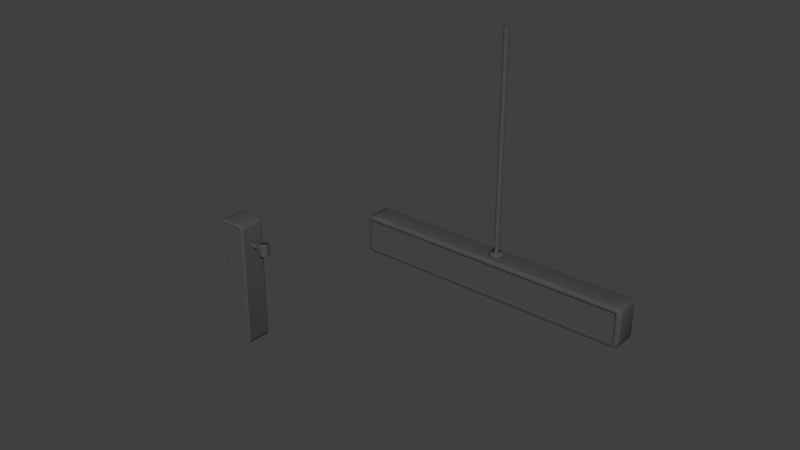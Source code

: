 # Source: Objetos_v02.blend  (saved by Blender 2.76.0; exported with 4.5.12 LTS)
import bpy
from mathutils import Matrix  # noqa: F401  (used for matrix-valued properties, if any)

bpy.ops.wm.read_factory_settings(use_empty=True)
scene = bpy.context.scene
scene.name = 'Scene'

# ---- collections
col_collection_1 = bpy.data.collections.new('Collection 1'); scene.collection.children.link(col_collection_1)

# ---- materials (node trees are filled in below, after node groups)
mat_painel = bpy.data.materials.new('Painel')
mat_painel.alpha_threshold = 0.0
mat_painel.use_transparent_shadow = False
mat_painel.diffuse_color = (0.08001, 0.08001, 0.08001, 1.0)
mat_painel.roughness = 0.5
mat_painel.specular_intensity = 0.0

# ---- material node trees

# ---- world
world_world = bpy.data.worlds.new('World'); scene.world = world_world
world_world.color = (0.05088, 0.05088, 0.05088)
world_world.use_sun_shadow = False
world_world.sun_shadow_jitter_overblur = 0.0
world_world.cycles.sampling_method = 'MANUAL'
world_world.cycles.sample_map_resolution = 256

# ---- meshes
me_cube_001 = bpy.data.meshes.new('Cube.001')
me_cube_001.from_pydata([(-0.008233, 0.1644, 6.876), (-0.008233, 0.1644, -6.869), (-0.07038, 0.1521, 6.876), (-0.07038, 0.1521, -6.869), (-0.1231, 0.1169, 6.876), (-0.1231, 0.1169, -6.869), (-0.1583, 0.06417, 6.876), (-0.1583, 0.06417, -6.869), (-0.1706, 0.002025, 6.876), (-0.1706, 0.002025, -6.869), (-0.1583, -0.06012, 6.876), (-0.1583, -0.06012, -6.869), (-0.1231, -0.1128, 6.876), (-0.1231, -0.1128, -6.869), (-0.07038, -0.148, 6.876), (-0.07038, -0.148, -6.869), (-0.008233, -0.1604, 6.876), (-0.008233, -0.1604, -6.869), (0.05392, -0.148, 6.876), (0.05392, -0.148, -6.869), (0.1066, -0.1128, 6.876), (0.1066, -0.1128, -6.869), (0.1418, -0.06012, 6.876), (0.1418, -0.06012, -6.869), (0.1542, 0.002025, 6.876), (0.1542, 0.002025, -6.869), (0.1418, 0.06417, 6.876), (0.1418, 0.06417, -6.869), (0.1066, 0.1169, 6.876), (0.1066, 0.1169, -6.869), (0.05392, 0.1521, 6.876), (0.05392, 0.1521, -6.869), (0.2079, 0.1994, -6.653), (0.2027, 0.1994, -6.653), (0.2079, 0.1994, -6.725), (0.2027, 0.1994, -6.725), (0.3053, 0.1994, -6.653), (0.3112, 0.1994, -6.653), (0.3053, 0.1994, -6.725), (0.3112, 0.1994, -6.725), (0.2147, 0.2505, -6.725), (0.2574, 0.2718, -6.725), (0.3037, 0.2495, -6.725), (0.2971, 0.2415, -6.725), (0.2574, 0.2622, -6.725), (0.22, 0.2426, -6.725), (0.3037, 0.2495, -6.653), (0.2574, 0.2718, -6.653), (0.2147, 0.2505, -6.653), (0.22, 0.2426, -6.653), (0.2574, 0.2622, -6.653), (0.2971, 0.2415, -6.653), (0.3076, -0.1914, -6.653), (0.3128, -0.1914, -6.653), (0.3076, -0.1914, -6.725), (0.3128, -0.1914, -6.725), (0.2101, -0.1914, -6.653), (0.2043, -0.1914, -6.653), (0.2101, -0.1914, -6.725), (0.2043, -0.1914, -6.725), (0.3008, -0.2425, -6.725), (0.2581, -0.2638, -6.725), (0.2118, -0.2416, -6.725), (0.2183, -0.2336, -6.725), (0.2581, -0.2543, -6.725), (0.2955, -0.2346, -6.725), (0.2118, -0.2416, -6.653), (0.2581, -0.2638, -6.653), (0.3008, -0.2425, -6.653), (0.2955, -0.2346, -6.653), (0.2581, -0.2543, -6.653), (0.2183, -0.2336, -6.653), (-0.2947, -0.2336, -6.653), (-0.2549, -0.2543, -6.653), (-0.2176, -0.2346, -6.653), (-0.2122, -0.2425, -6.653), (-0.2549, -0.2638, -6.653), (-0.3012, -0.2416, -6.653), (-0.2176, -0.2346, -6.725), (-0.2549, -0.2543, -6.725), (-0.2947, -0.2336, -6.725), (-0.3012, -0.2416, -6.725), (-0.2549, -0.2638, -6.725), (-0.2122, -0.2425, -6.725), (-0.3087, -0.1914, -6.725), (-0.3029, -0.1914, -6.725), (-0.3087, -0.1914, -6.653), (-0.3029, -0.1914, -6.653), (-0.2002, -0.1914, -6.725), (-0.2054, -0.1914, -6.725), (-0.2002, -0.1914, -6.653), (-0.2054, -0.1914, -6.653), (-0.2159, 0.2356, -6.653), (-0.2556, 0.2564, -6.653), (-0.293, 0.2367, -6.653), (-0.2983, 0.2446, -6.653), (-0.2556, 0.2659, -6.653), (-0.2093, 0.2436, -6.653), (-0.293, 0.2367, -6.725), (-0.2556, 0.2564, -6.725), (-0.2159, 0.2356, -6.725), (-0.2093, 0.2436, -6.725), (-0.2556, 0.2659, -6.725), (-0.2983, 0.2446, -6.725), (-0.2018, 0.1935, -6.725), (-0.2077, 0.1935, -6.725), (-0.2018, 0.1935, -6.653), (-0.2077, 0.1935, -6.653), (-0.3103, 0.1935, -6.725), (-0.3051, 0.1935, -6.725), (-0.3103, 0.1935, -6.653), (-0.3051, 0.1935, -6.653), (0.2585, -0.1834, -6.709), (0.2585, -0.1834, -6.672), (0.2585, 0.2485, -6.672), (0.2585, 0.2485, -6.709), (0.2377, 0.2399, -6.672), (0.2377, 0.2399, -6.709), (0.2291, 0.2191, -6.672), (0.2291, 0.2191, -6.709), (0.2377, 0.1983, -6.672), (0.2377, 0.1983, -6.709), (0.2585, 0.1897, -6.672), (0.2585, 0.1897, -6.709), (0.2793, 0.1983, -6.672), (0.2793, 0.1983, -6.709), (0.2879, 0.2191, -6.672), (0.2879, 0.2191, -6.709), (0.2793, 0.2399, -6.672), (0.2793, 0.2399, -6.709), (0.2377, -0.192, -6.672), (0.2377, -0.192, -6.709), (0.2291, -0.2128, -6.672), (0.2291, -0.2128, -6.709), (0.2377, -0.2336, -6.672), (0.2377, -0.2336, -6.709), (0.2585, -0.2422, -6.672), (0.2585, -0.2422, -6.709), (0.2793, -0.2336, -6.672), (0.2793, -0.2336, -6.709), (0.2879, -0.2128, -6.672), (0.2879, -0.2128, -6.709), (0.2793, -0.192, -6.672), (0.2793, -0.192, -6.709), (-0.2572, -0.1834, -6.709), (-0.2572, -0.1834, -6.672), (-0.278, -0.192, -6.672), (-0.278, -0.192, -6.709), (-0.2866, -0.2128, -6.672), (-0.2866, -0.2128, -6.709), (-0.278, -0.2336, -6.672), (-0.278, -0.2336, -6.709), (-0.2572, -0.2422, -6.672), (-0.2572, -0.2422, -6.709), (-0.2364, -0.2336, -6.672), (-0.2364, -0.2336, -6.709), (-0.2278, -0.2128, -6.672), (-0.2278, -0.2128, -6.709), (-0.2364, -0.192, -6.672), (-0.2364, -0.192, -6.709), (-0.2572, 0.2456, -6.709), (-0.2572, 0.2456, -6.672), (-0.278, 0.237, -6.672), (-0.278, 0.237, -6.709), (-0.2866, 0.2162, -6.672), (-0.2866, 0.2162, -6.709), (-0.278, 0.1954, -6.672), (-0.278, 0.1954, -6.709), (-0.2572, 0.1868, -6.672), (-0.2572, 0.1868, -6.709), (-0.2364, 0.1954, -6.672), (-0.2364, 0.1954, -6.709), (-0.2278, 0.2162, -6.672), (-0.2278, 0.2162, -6.709), (-0.2364, 0.237, -6.672), (-0.2364, 0.237, -6.709), (-0.008233, 0.1644, 6.862), (-0.07038, 0.1521, 6.862), (-0.1231, 0.1169, 6.862), (-0.1583, 0.06417, 6.862), (-0.1706, 0.002025, 6.862), (-0.1583, -0.06012, 6.862), (-0.1231, -0.1128, 6.862), (-0.07038, -0.148, 6.862), (-0.008233, -0.1604, 6.862), (0.05392, -0.148, 6.862), (0.1066, -0.1128, 6.862), (0.1418, -0.06012, 6.862), (0.1542, 0.002025, 6.862), (0.1418, 0.06417, 6.862), (0.1066, 0.1169, 6.862), (0.05392, 0.1521, 6.862), (-0.008233, 0.1644, -6.859), (-0.07038, 0.1521, -6.859), (-0.1231, 0.1169, -6.859), (-0.1583, 0.06417, -6.859), (-0.1706, 0.002025, -6.859), (-0.1583, -0.06012, -6.859), (-0.1231, -0.1128, -6.859), (-0.07038, -0.148, -6.859), (-0.008233, -0.1604, -6.859), (0.05392, -0.148, -6.859), (0.1066, -0.1128, -6.859), (0.1418, -0.06012, -6.859), (0.1542, 0.002025, -6.859), (0.1418, 0.06417, -6.859), (0.1066, 0.1169, -6.859), (0.05392, 0.1521, -6.859), (0.1566, 0.3781, -6.87), (0.2893, -0.2893, -6.87), (-4.768e-07, 0.4092, -6.87), (0.2893, 0.2893, -6.87), (0.378, 0.1566, -6.87), (0.4092, 0.0, -6.87), (0.378, -0.1566, -6.87), (0.1566, -0.3781, -6.87), (-4.768e-07, -0.4092, -6.87), (-0.1566, -0.3781, -6.87), (-0.2893, -0.2893, -6.87), (-0.378, -0.1566, -6.87), (-0.4092, 0.0, -6.87), (-0.2893, 0.2893, -6.87), (-0.378, 0.1566, -6.87), (-0.1566, 0.3781, -6.87), (0.1566, 0.3781, -6.698), (0.2893, -0.2893, -6.698), (-4.768e-07, 0.4092, -6.698), (0.2893, 0.2893, -6.698), (0.378, 0.1566, -6.698), (0.4092, 0.0, -6.698), (0.378, -0.1566, -6.698), (0.1566, -0.3781, -6.698), (-4.768e-07, -0.4092, -6.698), (-0.1566, -0.3781, -6.698), (-0.2893, -0.2893, -6.698), (-0.378, -0.1566, -6.698), (-0.4092, 0.0, -6.698), (-0.2893, 0.2893, -6.698), (-0.1566, 0.3781, -6.695), (-0.1566, 0.3781, -6.876), (-0.2893, 0.2893, -6.695), (-0.2893, 0.2893, -6.876), (-0.378, 0.1566, -6.695), (-0.378, 0.1566, -6.876), (-0.4092, 0.0, -6.695), (-0.4092, 0.0, -6.876), (-0.378, -0.1566, -6.695), (-0.378, -0.1566, -6.876), (-0.2893, -0.2893, -6.695), (-0.2893, -0.2893, -6.876), (-0.1566, -0.3781, -6.695), (-0.1566, -0.3781, -6.876), (-4.768e-07, -0.4092, -6.695), (-4.768e-07, -0.4092, -6.876), (0.1566, -0.3781, -6.695), (0.1566, -0.3781, -6.876), (0.2893, -0.2893, -6.695), (0.2893, -0.2893, -6.876), (0.378, -0.1566, -6.695), (0.378, -0.1566, -6.876), (0.4092, 0.0, -6.695), (0.4092, 0.0, -6.876), (0.378, 0.1566, -6.695), (0.378, 0.1566, -6.876), (0.2893, 0.2893, -6.695), (0.2893, 0.2893, -6.876), (0.1566, 0.3781, -6.695), (0.1566, 0.3781, -6.876), (-4.768e-07, 0.4092, -6.695), (-4.768e-07, 0.4092, -6.876), (-0.378, 0.1566, -6.698), (-0.1566, 0.3781, -6.698), (0.17, 0.4105, -6.737), (0.1684, 0.4067, -6.834), (0.3142, -0.3142, -6.737), (0.3112, -0.3112, -6.834), (0.3142, 0.3142, -6.737), (0.3112, 0.3112, -6.834), (0.4443, 0.0, -6.737), (0.4402, 0.0, -6.834), (0.4105, -0.17, -6.737), (0.4067, -0.1684, -6.834), (0.17, -0.4105, -6.737), (0.1684, -0.4067, -6.834), (-4.768e-07, -0.4443, -6.737), (-4.768e-07, -0.4402, -6.834), (-0.17, -0.4105, -6.737), (-0.1684, -0.4067, -6.834), (-0.4105, -0.17, -6.737), (-0.4067, -0.1684, -6.834), (-0.4443, 0.0, -6.737), (-0.4402, 0.0, -6.834), (-0.3142, 0.3142, -6.737), (-0.3112, 0.3112, -6.834), (-0.4105, 0.17, -6.737), (-0.4067, 0.1684, -6.834), (-0.17, 0.4105, -6.737), (-0.1684, 0.4067, -6.834), (0.4105, 0.17, -6.737), (0.4067, 0.1684, -6.834), (-0.3142, -0.3142, -6.737), (-0.3112, -0.3112, -6.834), (-4.768e-07, 0.4402, -6.834), (-4.768e-07, 0.4443, -6.737), (0.1749, 0.4222, -6.784), (0.3232, -0.3232, -6.784), (0.3232, 0.3232, -6.784), (0.457, 0.0, -6.784), (0.4222, -0.1749, -6.784), (0.1749, -0.4222, -6.784), (-4.768e-07, -0.457, -6.784), (-0.1749, -0.4222, -6.784), (-0.4222, -0.1749, -6.784), (-0.457, 0.0, -6.784), (-0.3232, 0.3232, -6.784), (-0.4222, 0.1749, -6.784), (-0.1749, 0.4222, -6.784), (0.4222, 0.1749, -6.784), (-0.3232, -0.3232, -6.784), (-4.768e-07, 0.457, -6.784)], [], [(192, 1, 3, 193), (193, 3, 5, 194), (194, 5, 7, 195), (195, 7, 9, 196), (196, 9, 11, 197), (197, 11, 13, 198), (198, 13, 15, 199), (199, 15, 17, 200), (200, 17, 19, 201), (201, 19, 21, 202), (202, 21, 23, 203), (203, 23, 25, 204), (204, 25, 27, 205), (205, 27, 29, 206), (3, 1, 31, 29, 27, 25, 23, 21, 19, 17, 15, 13, 11, 9, 7, 5), (207, 31, 1, 192), (206, 29, 31, 207), (0, 2, 4, 6, 8, 10, 12, 14, 16, 18, 20, 22, 24, 26, 28, 30), (33, 35, 34, 32), (42, 39, 38, 43), (39, 37, 36, 38), (48, 33, 32, 49), (51, 43, 38, 36), (48, 40, 35, 33), (37, 39, 42, 46), (46, 42, 41, 47), (47, 41, 40, 48), (32, 34, 45, 49), (49, 45, 44, 50), (50, 44, 43, 51), (37, 46, 51, 36), (46, 47, 50, 51), (47, 48, 49, 50), (35, 40, 45, 34), (40, 41, 44, 45), (41, 42, 43, 44), (53, 55, 54, 52), (62, 59, 58, 63), (59, 57, 56, 58), (68, 53, 52, 69), (71, 63, 58, 56), (68, 60, 55, 53), (57, 59, 62, 66), (66, 62, 61, 67), (67, 61, 60, 68), (52, 54, 65, 69), (69, 65, 64, 70), (70, 64, 63, 71), (57, 66, 71, 56), (66, 67, 70, 71), (67, 68, 69, 70), (55, 60, 65, 54), (60, 61, 64, 65), (61, 62, 63, 64), (83, 82, 79, 78), (76, 82, 83, 75), (73, 79, 80, 72), (82, 81, 80, 79), (74, 78, 79, 73), (76, 75, 74, 73), (91, 89, 78, 74), (72, 80, 85, 87), (86, 84, 81, 77), (88, 83, 78, 89), (84, 86, 87, 85), (75, 90, 91, 74), (86, 77, 72, 87), (81, 84, 85, 80), (90, 88, 89, 91), (77, 76, 73, 72), (77, 81, 82, 76), (75, 83, 88, 90), (103, 102, 99, 98), (96, 102, 103, 95), (93, 99, 100, 92), (102, 101, 100, 99), (94, 98, 99, 93), (96, 95, 94, 93), (111, 109, 98, 94), (92, 100, 105, 107), (106, 104, 101, 97), (108, 103, 98, 109), (104, 106, 107, 105), (95, 110, 111, 94), (106, 97, 92, 107), (101, 104, 105, 100), (110, 108, 109, 111), (97, 96, 93, 92), (97, 101, 102, 96), (95, 103, 108, 110), (150, 151, 153, 152), (138, 139, 141, 140), (114, 115, 117, 116), (145, 146, 148, 150, 152, 154, 156, 158), (136, 137, 139, 138), (116, 117, 119, 118), (154, 155, 157, 156), (134, 135, 137, 136), (118, 119, 121, 120), (113, 130, 132, 134, 136, 138, 140, 142), (132, 133, 135, 134), (120, 121, 123, 122), (140, 141, 143, 142), (130, 131, 133, 132), (122, 123, 125, 124), (142, 143, 112, 113), (113, 112, 131, 130), (124, 125, 127, 126), (117, 115, 129, 127, 125, 123, 121, 119), (128, 129, 115, 114), (126, 127, 129, 128), (152, 153, 155, 154), (131, 112, 143, 141, 139, 137, 135, 133), (114, 116, 118, 120, 122, 124, 126, 128), (148, 149, 151, 150), (156, 157, 159, 158), (146, 147, 149, 148), (158, 159, 144, 145), (145, 144, 147, 146), (147, 144, 159, 157, 155, 153, 151, 149), (166, 167, 169, 168), (161, 162, 164, 166, 168, 170, 172, 174), (170, 171, 173, 172), (168, 169, 171, 170), (164, 165, 167, 166), (172, 173, 175, 174), (162, 163, 165, 164), (174, 175, 160, 161), (161, 160, 163, 162), (163, 160, 175, 173, 171, 169, 167, 165), (28, 190, 191, 30), (30, 191, 176, 0), (26, 189, 190, 28), (24, 188, 189, 26), (22, 187, 188, 24), (20, 186, 187, 22), (18, 185, 186, 20), (16, 184, 185, 18), (14, 183, 184, 16), (12, 182, 183, 14), (10, 181, 182, 12), (8, 180, 181, 10), (6, 179, 180, 8), (4, 178, 179, 6), (2, 177, 178, 4), (0, 176, 177, 2), (190, 206, 207, 191), (191, 207, 192, 176), (189, 205, 206, 190), (188, 204, 205, 189), (187, 203, 204, 188), (186, 202, 203, 187), (185, 201, 202, 186), (184, 200, 201, 185), (183, 199, 200, 184), (182, 198, 199, 183), (181, 197, 198, 182), (180, 196, 197, 181), (179, 195, 196, 180), (178, 194, 195, 179), (177, 193, 194, 178), (176, 192, 193, 177), (236, 244, 242, 270), (247, 219, 220, 245), (272, 224, 227, 276), (269, 210, 208, 267), (244, 246, 248, 250, 252, 254, 256, 258, 260, 262, 264, 266, 268, 238, 240, 242), (303, 226, 224, 272), (237, 240, 238, 271), (290, 236, 270, 294), (298, 228, 229, 278), (235, 246, 244, 236), (241, 221, 223, 239), (249, 218, 219, 247), (234, 248, 246, 235), (225, 256, 254, 231), (280, 230, 225, 274), (296, 271, 226, 303), (263, 212, 213, 261), (270, 242, 240, 237), (257, 209, 215, 255), (232, 252, 250, 233), (276, 227, 228, 298), (286, 233, 234, 300), (265, 211, 212, 263), (253, 216, 217, 251), (231, 254, 252, 232), (255, 215, 216, 253), (278, 229, 230, 280), (261, 213, 214, 259), (282, 231, 232, 284), (251, 217, 218, 249), (229, 260, 258, 230), (243, 222, 221, 241), (284, 232, 233, 286), (228, 262, 260, 229), (233, 250, 248, 234), (227, 264, 262, 228), (271, 238, 268, 226), (294, 270, 237, 292), (230, 258, 256, 225), (239, 223, 210, 269), (267, 208, 211, 265), (274, 225, 231, 282), (224, 266, 264, 227), (245, 220, 222, 243), (259, 214, 209, 257), (292, 237, 271, 296), (226, 268, 266, 224), (288, 235, 236, 290), (300, 234, 235, 288), (245, 243, 241, 239, 269, 267, 265, 263, 261, 259, 257, 255, 253, 251, 249, 247), (218, 301, 289, 219), (318, 300, 288, 312), (219, 289, 291, 220), (312, 288, 290, 313), (221, 293, 297, 223), (314, 292, 296, 316), (209, 275, 283, 215), (305, 274, 282, 309), (222, 295, 293, 221), (315, 294, 292, 314), (216, 285, 287, 217), (310, 284, 286, 311), (215, 283, 285, 216), (309, 282, 284, 310), (213, 279, 281, 214), (307, 278, 280, 308), (217, 287, 301, 218), (311, 286, 300, 318), (211, 277, 299, 212), (306, 276, 298, 317), (223, 297, 302, 210), (316, 296, 303, 319), (214, 281, 275, 209), (308, 280, 274, 305), (212, 299, 279, 213), (317, 298, 278, 307), (220, 291, 295, 222), (313, 290, 294, 315), (210, 302, 273, 208), (319, 303, 272, 304), (208, 273, 277, 211), (304, 272, 276, 306), (273, 304, 306, 277), (302, 319, 304, 273), (291, 313, 315, 295), (299, 317, 307, 279), (281, 308, 305, 275), (297, 316, 319, 302), (277, 306, 317, 299), (287, 311, 318, 301), (279, 307, 308, 281), (283, 309, 310, 285), (285, 310, 311, 287), (295, 315, 314, 293), (275, 305, 309, 283), (293, 314, 316, 297), (289, 312, 313, 291), (301, 318, 312, 289)])
me_cube_001.polygons.foreach_set('use_smooth', [True] * 260)
me_cube_001.materials.append(mat_painel)
me_cube_001.use_remesh_preserve_volume = False
me_cube_001.use_remesh_preserve_attributes = False
me_cube_001.use_mirror_vertex_groups = False
me_cube_001.update()
me_cylinder_000 = bpy.data.meshes.new('Cylinder.000')
me_cylinder_000.from_pydata([(0.1065, 0.5242, -0.6951), (0.9939, 0.5724, -0.6951), (1.029, -0.6627, -0.6951), (0.1627, -0.7522, -0.6951), (0.9939, 0.5242, -0.7364), (0.1627, 0.5242, 0.7862), (0.1627, 0.5242, -0.7364), (0.1627, 0.5724, -0.6951), (0.1627, 0.5724, 0.7206), (0.1627, -0.7522, 0.7206), (1.029, -0.6627, 0.7206), (0.9939, 0.5724, 0.7206), (0.1065, 0.5242, 0.7206), (0.9939, -0.7522, 0.7206), (0.9939, -0.7522, -0.6951), (0.9939, 0.5242, 0.7862), (0.9939, -0.6627, 0.7862), (0.1065, -0.6627, 0.7206), (0.1627, -0.6627, -0.7364), (0.1627, -0.6627, 0.7862), (0.9939, -0.6627, -0.7364), (0.1065, -0.6627, -0.6951), (1.029, 0.5242, -0.6951), (1.029, 0.5242, 0.7206), (0.1125, -0.7377, 0.7206), (0.1189, 0.5242, 0.7665), (0.1125, 0.5604, -0.6951), (0.1248, -0.6627, -0.7269), (0.9939, 0.5604, 0.7771), (1.02, 0.5604, -0.6951), (0.1627, 0.5604, -0.7287), (1.02, -0.6627, 0.7771), (1.02, -0.7377, -0.6951), (1.02, 0.5242, -0.7287), (0.1627, -0.7377, 0.7771), (0.9939, -0.7377, -0.7287), (0.1627, 0.5604, 0.7771), (0.1627, -0.7377, -0.7287), (0.1125, 0.5604, 0.7206), (1.02, 0.5604, 0.7206), (1.02, -0.7377, 0.7206), (0.1125, -0.7377, -0.6951), (0.9939, 0.5604, -0.7287), (0.9939, -0.7377, 0.7771), (0.8673, 0.5724, 0.7206), (0.8673, -0.7522, 0.7206), (0.8673, -0.7522, -0.6951), (0.8673, -0.6627, 0.7862), (0.8673, -0.6627, -0.7364), (0.8673, 0.5724, -0.6951), (0.1189, -0.6627, 0.7665), (1.02, -0.6627, -0.7287), (0.1248, 0.5242, -0.7269), (1.02, 0.5242, 0.7771), (0.8673, 0.5242, 0.7862), (0.8673, 0.5242, -0.7364), (0.1295, -0.7264, -0.7208), (0.1236, -0.7264, 0.7594), (0.1295, 0.551, -0.7208), (0.1236, 0.551, 0.7594), (1.013, -0.7264, -0.7227), (1.013, -0.7264, 0.77), (1.013, 0.551, -0.7227), (1.013, 0.551, 0.77), (0.8673, 0.5604, 0.7771), (0.8673, -0.7377, -0.7287), (0.8673, 0.5604, -0.7287), (0.8673, -0.7377, 0.7771), (1.146, 0.843, -0.9453), (1.146, 0.843, 0.9453), (1.468, 0.7789, -0.9453), (1.468, 0.7789, 0.9453), (1.742, 0.5961, -0.9453), (1.742, 0.5961, 0.9453), (1.924, 0.3226, -0.9453), (1.924, 0.3226, 0.9453), (1.989, -5.215e-08, -0.9453), (1.989, -5.215e-08, 0.9453), (1.924, -0.3226, -0.9453), (1.924, -0.3226, 0.9453), (1.742, -0.5961, -0.9453), (1.742, -0.5961, 0.9453), (1.468, -0.7789, -0.9453), (1.468, -0.7789, 0.9453), (1.146, -0.843, -0.9453), (1.146, -0.843, 0.9453), (0.8229, -0.7789, -0.9453), (0.8229, -0.7789, 0.9453), (0.5494, -0.5961, -0.9453), (0.5494, -0.5961, 0.9453), (0.3667, -0.3226, -0.9453), (0.3667, -0.3226, 0.9453), (0.3025, -7.451e-09, -0.9453), (0.3025, -7.451e-09, 0.9453), (0.3667, 0.3226, -0.9453), (0.3667, 0.3226, 0.9453), (0.5494, 0.5961, -0.9453), (0.5494, 0.5961, 0.9453), (0.8229, 0.7789, -0.9453), (0.8229, 0.7789, 0.9453), (-1.989, 0.2902, -0.001977), (0.7462, 0.2902, -0.001977), (-1.989, 0.2613, -0.1471), (0.7462, 0.2613, -0.1471), (-1.989, 0.1791, -0.2702), (0.7462, 0.1791, -0.2702), (-1.989, 0.05604, -0.3524), (0.7462, 0.05604, -0.3524), (-1.989, -0.08912, -0.3813), (0.7462, -0.08912, -0.3813), (-1.989, -0.2343, -0.3524), (0.7462, -0.2343, -0.3524), (-1.989, -0.3573, -0.2702), (0.7462, -0.3573, -0.2702), (-1.989, -0.4396, -0.1471), (0.7462, -0.4396, -0.1471), (-1.989, -0.4684, -0.001977), (0.7462, -0.4684, -0.001977), (-1.989, -0.4396, 0.1432), (0.7462, -0.4396, 0.1432), (-1.989, -0.3573, 0.2662), (0.7462, -0.3573, 0.2662), (-1.989, -0.2343, 0.3485), (0.7462, -0.2343, 0.3485), (-1.989, -0.08912, 0.3773), (0.7462, -0.08912, 0.3773), (-1.989, 0.05604, 0.3485), (0.7462, 0.05604, 0.3485), (-1.989, 0.1791, 0.2662), (0.7462, 0.1791, 0.2662), (-1.989, 0.2613, 0.1432), (0.7462, 0.2613, 0.1432), (0.01788, 0.3718, 0.5028), (0.01788, 0.3718, 0.4907), (0.187, 0.3718, 0.5028), (0.187, 0.3718, 0.4907), (0.01788, 0.3718, 0.7304), (0.01788, 0.3718, 0.7441), (0.187, 0.3718, 0.7304), (0.187, 0.3718, 0.7441), (0.187, 0.4911, 0.5186), (0.187, 0.5409, 0.6184), (0.187, 0.4889, 0.7266), (0.187, 0.4702, 0.7113), (0.187, 0.5186, 0.6184), (0.187, 0.4727, 0.5311), (0.01788, 0.4889, 0.7266), (0.01788, 0.5409, 0.6184), (0.01788, 0.4911, 0.5186), (0.01788, 0.4727, 0.5311), (0.01788, 0.5186, 0.6184), (0.01788, 0.4702, 0.7113), (0.01788, -0.541, 0.7357), (0.01788, -0.541, 0.7478), (0.187, -0.541, 0.7357), (0.187, -0.541, 0.7478), (0.01788, -0.541, 0.5081), (0.01788, -0.541, 0.4944), (0.187, -0.541, 0.5081), (0.187, -0.541, 0.4944), (0.187, -0.6603, 0.7199), (0.187, -0.7101, 0.6201), (0.187, -0.6581, 0.5119), (0.187, -0.6394, 0.5272), (0.187, -0.6878, 0.6201), (0.187, -0.6418, 0.7073), (0.01788, -0.6581, 0.5119), (0.01788, -0.7101, 0.6201), (0.01788, -0.6603, 0.7199), (0.01788, -0.6418, 0.7073), (0.01788, -0.6878, 0.6201), (0.01788, -0.6394, 0.5272), (0.01788, -0.6394, -0.671), (0.01788, -0.6878, -0.5781), (0.01788, -0.6418, -0.4909), (0.01788, -0.6603, -0.4784), (0.01788, -0.7101, -0.5781), (0.01788, -0.6581, -0.6863), (0.187, -0.6418, -0.4909), (0.187, -0.6878, -0.5781), (0.187, -0.6394, -0.671), (0.187, -0.6581, -0.6863), (0.187, -0.7101, -0.5781), (0.187, -0.6603, -0.4784), (0.187, -0.541, -0.7039), (0.187, -0.541, -0.6901), (0.01788, -0.541, -0.7039), (0.01788, -0.541, -0.6901), (0.187, -0.541, -0.4504), (0.187, -0.541, -0.4625), (0.01788, -0.541, -0.4504), (0.01788, -0.541, -0.4625), (0.01788, 0.4565, -0.4869), (0.01788, 0.505, -0.5798), (0.01788, 0.459, -0.6671), (0.01788, 0.4775, -0.6796), (0.01788, 0.5272, -0.5798), (0.01788, 0.4752, -0.4717), (0.187, 0.459, -0.6671), (0.187, 0.505, -0.5798), (0.187, 0.4565, -0.4869), (0.187, 0.4752, -0.4717), (0.187, 0.5272, -0.5798), (0.187, 0.4775, -0.6796), (0.187, 0.3581, -0.4541), (0.187, 0.3581, -0.4678), (0.01788, 0.3581, -0.4541), (0.01788, 0.3581, -0.4678), (0.187, 0.3581, -0.7075), (0.187, 0.3581, -0.6955), (0.01788, 0.3581, -0.7075), (0.01788, 0.3581, -0.6955), (0.1496, -0.5223, 0.6211), (0.06255, -0.5223, 0.6211), (0.06255, 0.4866, 0.6211), (0.1496, 0.4866, 0.6211), (0.06255, 0.4665, 0.5725), (0.1496, 0.4665, 0.5725), (0.06255, 0.4179, 0.5524), (0.1496, 0.4179, 0.5524), (0.06255, 0.3694, 0.5725), (0.1496, 0.3694, 0.5725), (0.06255, 0.3492, 0.6211), (0.1496, 0.3492, 0.6211), (0.06255, 0.3694, 0.6696), (0.1496, 0.3694, 0.6696), (0.06255, 0.4179, 0.6897), (0.1496, 0.4179, 0.6897), (0.06255, 0.4665, 0.6696), (0.1496, 0.4665, 0.6696), (0.06255, -0.5424, 0.5725), (0.1496, -0.5424, 0.5725), (0.06255, -0.591, 0.5524), (0.1496, -0.591, 0.5524), (0.06255, -0.6395, 0.5725), (0.1496, -0.6395, 0.5725), (0.06255, -0.6597, 0.6211), (0.1496, -0.6597, 0.6211), (0.06255, -0.6395, 0.6696), (0.1496, -0.6395, 0.6696), (0.06255, -0.591, 0.6897), (0.1496, -0.591, 0.6897), (0.06255, -0.5424, 0.6696), (0.1496, -0.5424, 0.6696), (0.1496, -0.5223, -0.5835), (0.06255, -0.5223, -0.5835), (0.06255, -0.5424, -0.6321), (0.1496, -0.5424, -0.6321), (0.06255, -0.591, -0.6522), (0.1496, -0.591, -0.6522), (0.06255, -0.6395, -0.6321), (0.1496, -0.6395, -0.6321), (0.06255, -0.6597, -0.5835), (0.1496, -0.6597, -0.5835), (0.06255, -0.6395, -0.535), (0.1496, -0.6395, -0.535), (0.06255, -0.591, -0.5149), (0.1496, -0.591, -0.5149), (0.06255, -0.5424, -0.535), (0.1496, -0.5424, -0.535), (0.1496, 0.4798, -0.5835), (0.06255, 0.4798, -0.5835), (0.06255, 0.4597, -0.6321), (0.1496, 0.4597, -0.6321), (0.06255, 0.4111, -0.6522), (0.1496, 0.4111, -0.6522), (0.06255, 0.3625, -0.6321), (0.1496, 0.3625, -0.6321), (0.06255, 0.3424, -0.5835), (0.1496, 0.3424, -0.5835), (0.06255, 0.3625, -0.535), (0.1496, 0.3625, -0.535), (0.06255, 0.4111, -0.5149), (0.1496, 0.4111, -0.5149), (0.06255, 0.4597, -0.535), (0.1496, 0.4597, -0.535), (-1.956, 0.2902, -0.001977), (-1.956, 0.2613, -0.1471), (-1.956, 0.1791, -0.2702), (-1.956, 0.05604, -0.3524), (-1.956, -0.08912, -0.3813), (-1.956, -0.2343, -0.3524), (-1.956, -0.3573, -0.2702), (-1.956, -0.4396, -0.1471), (-1.956, -0.4684, -0.001977), (-1.956, -0.4396, 0.1432), (-1.956, -0.3573, 0.2662), (-1.956, -0.2343, 0.3485), (-1.956, -0.08912, 0.3773), (-1.956, 0.05604, 0.3485), (-1.956, 0.1791, 0.2662), (-1.956, 0.2613, 0.1432), (0.7236, 0.2902, -0.001977), (0.7236, 0.2613, -0.1471), (0.7236, 0.1791, -0.2702), (0.7236, 0.05604, -0.3524), (0.7236, -0.08912, -0.3813), (0.7236, -0.2343, -0.3524), (0.7236, -0.3573, -0.2702), (0.7236, -0.4396, -0.1471), (0.7236, -0.4684, -0.001977), (0.7236, -0.4396, 0.1432), (0.7236, -0.3573, 0.2662), (0.7236, -0.2343, 0.3485), (0.7236, -0.08912, 0.3773), (0.7236, 0.05604, 0.3485), (0.7236, 0.1791, 0.2662), (0.7236, 0.2613, 0.1432), (1.146, 0.843, 0.922), (1.468, 0.7789, 0.922), (1.742, 0.5961, 0.922), (1.924, 0.3226, 0.922), (1.989, -5.215e-08, 0.922), (1.924, -0.3226, 0.922), (1.742, -0.5961, 0.922), (1.468, -0.7789, 0.922), (1.146, -0.843, 0.922), (0.8229, -0.7789, 0.922), (0.5494, -0.5961, 0.922), (0.3667, -0.3226, 0.922), (0.3025, -7.451e-09, 0.922), (0.3667, 0.3226, 0.922), (0.5494, 0.5961, 0.922), (0.8229, 0.7789, 0.922), (1.468, 0.7789, -0.9064), (1.742, 0.5961, -0.9064), (1.924, 0.3226, -0.9064), (1.989, -5.215e-08, -0.9064), (1.924, -0.3226, -0.9064), (1.742, -0.5961, -0.9064), (1.468, -0.7789, -0.9064), (1.146, -0.843, -0.9064), (0.8229, -0.7789, -0.9064), (0.5494, -0.5961, -0.9064), (0.3667, -0.3226, -0.9064), (0.3025, -7.451e-09, -0.9064), (0.3667, 0.3226, -0.9064), (0.5494, 0.5961, -0.9064), (0.8229, 0.7789, -0.9064), (1.146, 0.843, -0.9064)], [], [(0, 26, 58, 52), (18, 6, 55, 48), (40, 32, 2, 10), (11, 1, 49, 44), (1, 29, 62, 42), (1, 42, 66, 49), (22, 2, 51, 33), (2, 32, 60, 51), (0, 21, 17, 12), (49, 7, 8, 44), (3, 41, 56, 37), (66, 30, 7, 49), (4, 55, 66, 42), (4, 42, 62, 33), (66, 55, 6, 30), (5, 36, 59, 25), (6, 52, 58, 30), (39, 29, 1, 11), (14, 13, 45, 46), (8, 7, 26, 38), (67, 34, 9, 45), (7, 30, 58, 26), (8, 38, 59, 36), (3, 46, 45, 9), (14, 32, 40, 13), (36, 64, 44, 8), (9, 34, 57, 24), (23, 22, 29, 39), (6, 18, 27, 52), (10, 31, 61, 40), (11, 44, 64, 28), (11, 28, 63, 39), (12, 25, 59, 38), (21, 0, 52, 27), (21, 41, 24, 17), (13, 40, 61, 43), (13, 43, 67, 45), (3, 9, 24, 41), (14, 46, 65, 35), (14, 35, 60, 32), (15, 53, 63, 28), (15, 28, 64, 54), (16, 43, 61, 31), (16, 15, 54, 47), (50, 25, 12, 17), (16, 47, 67, 43), (17, 24, 57, 50), (10, 23, 53, 31), (38, 26, 0, 12), (18, 37, 56, 27), (5, 19, 47, 54), (18, 48, 65, 37), (37, 65, 46, 3), (15, 16, 31, 53), (47, 19, 34, 67), (4, 20, 48, 55), (19, 50, 57, 34), (20, 35, 65, 48), (20, 4, 33, 51), (2, 22, 23, 10), (20, 51, 60, 35), (21, 27, 56, 41), (22, 33, 62, 29), (23, 39, 63, 53), (5, 54, 64, 36), (19, 5, 25, 50), (308, 69, 71, 309), (309, 71, 73, 310), (310, 73, 75, 311), (311, 75, 77, 312), (312, 77, 79, 313), (313, 79, 81, 314), (314, 81, 83, 315), (315, 83, 85, 316), (316, 85, 87, 317), (317, 87, 89, 318), (318, 89, 91, 319), (319, 91, 93, 320), (320, 93, 95, 321), (321, 95, 97, 322), (71, 69, 99, 97, 95, 93, 91, 89, 87, 85, 83, 81, 79, 77, 75, 73), (323, 99, 69, 308), (322, 97, 99, 323), (68, 70, 72, 74, 76, 78, 80, 82, 84, 86, 88, 90, 92, 94, 96, 98), (292, 101, 103, 293), (293, 103, 105, 294), (294, 105, 107, 295), (295, 107, 109, 296), (296, 109, 111, 297), (297, 111, 113, 298), (298, 113, 115, 299), (299, 115, 117, 300), (300, 117, 119, 301), (301, 119, 121, 302), (302, 121, 123, 303), (303, 123, 125, 304), (304, 125, 127, 305), (305, 127, 129, 306), (103, 101, 131, 129, 127, 125, 123, 121, 119, 117, 115, 113, 111, 109, 107, 105), (307, 131, 101, 292), (306, 129, 131, 307), (100, 102, 104, 106, 108, 110, 112, 114, 116, 118, 120, 122, 124, 126, 128, 130), (133, 135, 134, 132), (142, 139, 138, 143), (139, 137, 136, 138), (148, 133, 132, 149), (151, 143, 138, 136), (148, 140, 135, 133), (137, 139, 142, 146), (146, 142, 141, 147), (147, 141, 140, 148), (132, 134, 145, 149), (149, 145, 144, 150), (150, 144, 143, 151), (137, 146, 151, 136), (146, 147, 150, 151), (147, 148, 149, 150), (135, 140, 145, 134), (140, 141, 144, 145), (141, 142, 143, 144), (153, 155, 154, 152), (162, 159, 158, 163), (159, 157, 156, 158), (168, 153, 152, 169), (171, 163, 158, 156), (168, 160, 155, 153), (157, 159, 162, 166), (166, 162, 161, 167), (167, 161, 160, 168), (152, 154, 165, 169), (169, 165, 164, 170), (170, 164, 163, 171), (157, 166, 171, 156), (166, 167, 170, 171), (167, 168, 169, 170), (155, 160, 165, 154), (160, 161, 164, 165), (161, 162, 163, 164), (183, 182, 179, 178), (176, 182, 183, 175), (173, 179, 180, 172), (182, 181, 180, 179), (174, 178, 179, 173), (176, 175, 174, 173), (191, 189, 178, 174), (172, 180, 185, 187), (186, 184, 181, 177), (188, 183, 178, 189), (184, 186, 187, 185), (175, 190, 191, 174), (186, 177, 172, 187), (181, 184, 185, 180), (190, 188, 189, 191), (177, 176, 173, 172), (177, 181, 182, 176), (175, 183, 188, 190), (203, 202, 199, 198), (196, 202, 203, 195), (193, 199, 200, 192), (202, 201, 200, 199), (194, 198, 199, 193), (196, 195, 194, 193), (211, 209, 198, 194), (192, 200, 205, 207), (206, 204, 201, 197), (208, 203, 198, 209), (204, 206, 207, 205), (195, 210, 211, 194), (206, 197, 192, 207), (201, 204, 205, 200), (210, 208, 209, 211), (197, 196, 193, 192), (197, 201, 202, 196), (195, 203, 208, 210), (250, 251, 253, 252), (238, 239, 241, 240), (214, 215, 217, 216), (245, 246, 248, 250, 252, 254, 256, 258), (236, 237, 239, 238), (216, 217, 219, 218), (254, 255, 257, 256), (234, 235, 237, 236), (218, 219, 221, 220), (213, 230, 232, 234, 236, 238, 240, 242), (232, 233, 235, 234), (220, 221, 223, 222), (240, 241, 243, 242), (230, 231, 233, 232), (222, 223, 225, 224), (242, 243, 212, 213), (213, 212, 231, 230), (224, 225, 227, 226), (217, 215, 229, 227, 225, 223, 221, 219), (228, 229, 215, 214), (226, 227, 229, 228), (252, 253, 255, 254), (231, 212, 243, 241, 239, 237, 235, 233), (214, 216, 218, 220, 222, 224, 226, 228), (248, 249, 251, 250), (256, 257, 259, 258), (246, 247, 249, 248), (258, 259, 244, 245), (245, 244, 247, 246), (247, 244, 259, 257, 255, 253, 251, 249), (266, 267, 269, 268), (261, 262, 264, 266, 268, 270, 272, 274), (270, 271, 273, 272), (268, 269, 271, 270), (264, 265, 267, 266), (272, 273, 275, 274), (262, 263, 265, 264), (274, 275, 260, 261), (261, 260, 263, 262), (263, 260, 275, 273, 271, 269, 267, 265), (128, 290, 291, 130), (130, 291, 276, 100), (126, 289, 290, 128), (124, 288, 289, 126), (122, 287, 288, 124), (120, 286, 287, 122), (118, 285, 286, 120), (116, 284, 285, 118), (114, 283, 284, 116), (112, 282, 283, 114), (110, 281, 282, 112), (108, 280, 281, 110), (106, 279, 280, 108), (104, 278, 279, 106), (102, 277, 278, 104), (100, 276, 277, 102), (290, 306, 307, 291), (291, 307, 292, 276), (289, 305, 306, 290), (288, 304, 305, 289), (287, 303, 304, 288), (286, 302, 303, 287), (285, 301, 302, 286), (284, 300, 301, 285), (283, 299, 300, 284), (282, 298, 299, 283), (281, 297, 298, 282), (280, 296, 297, 281), (279, 295, 296, 280), (278, 294, 295, 279), (277, 293, 294, 278), (276, 292, 293, 277), (337, 322, 323, 338), (338, 323, 308, 339), (336, 321, 322, 337), (335, 320, 321, 336), (334, 319, 320, 335), (333, 318, 319, 334), (332, 317, 318, 333), (331, 316, 317, 332), (330, 315, 316, 331), (329, 314, 315, 330), (328, 313, 314, 329), (327, 312, 313, 328), (326, 311, 312, 327), (325, 310, 311, 326), (324, 309, 310, 325), (339, 308, 309, 324), (68, 339, 324, 70), (70, 324, 325, 72), (72, 325, 326, 74), (74, 326, 327, 76), (76, 327, 328, 78), (78, 328, 329, 80), (80, 329, 330, 82), (82, 330, 331, 84), (84, 331, 332, 86), (86, 332, 333, 88), (88, 333, 334, 90), (90, 334, 335, 92), (92, 335, 336, 94), (94, 336, 337, 96), (98, 338, 339, 68), (96, 337, 338, 98)])
me_cylinder_000.polygons.foreach_set('use_smooth', [True] * 278)
me_cylinder_000.materials.append(mat_painel)
me_cylinder_000.use_remesh_preserve_volume = False
me_cylinder_000.use_remesh_preserve_attributes = False
me_cylinder_000.use_mirror_vertex_groups = False
me_cylinder_000.update()
me_cylinder_003 = bpy.data.meshes.new('Cylinder.003')
me_cylinder_003.from_pydata([(-2.623, 2.096, -10.65), (1.899, 2.323, -10.65), (2.623, -2.121, -10.65), (1.899, 2.096, -11.38), (-1.824, 2.096, 11.38), (1.899, 2.096, 11.38), (-1.824, 2.323, -10.65), (-1.824, 2.096, -11.38), (2.623, 2.096, -10.65), (-2.623, -2.121, -10.65), (1.899, -2.121, -11.38), (-1.824, -2.121, 11.38), (1.899, -2.121, 11.38), (-1.824, -2.121, -11.38), (-2.623, -2.121, 10.51), (2.623, 2.096, 10.51), (-1.824, 2.323, 10.51), (-2.623, 2.096, 10.51), (1.899, 2.323, 10.51), (2.623, -2.121, 10.51), (-2.296, -2.307, 10.49), (-2.424, 2.096, 11.16), (-2.424, 2.266, -10.65), (-2.424, -2.121, -11.2), (1.899, 2.266, 11.16), (2.442, 2.266, -10.65), (-1.824, 2.266, -11.2), (2.442, -2.121, 11.16), (2.315, -2.309, -10.63), (2.442, 2.096, -11.2), (-1.802, -2.306, 11.04), (1.899, -2.323, -11.26), (1.899, 2.266, -11.2), (1.874, -2.307, 11.04), (-1.824, 2.266, 11.16), (-1.824, -2.323, -11.26), (-2.424, 2.096, -11.2), (2.442, 2.096, 11.16), (-2.424, -2.121, 11.16), (2.442, -2.121, -11.2), (-2.424, 2.266, 10.51), (2.442, 2.266, 10.51), (2.498, -2.323, 10.51), (-2.485, -2.323, -10.65), (-2.171, -2.271, -10.96), (-2.165, -2.269, 10.9), (-2.268, 2.222, -11.06), (-2.268, 2.222, 10.99), (2.201, -2.272, -10.96), (2.196, -2.27, 10.9), (2.301, 2.222, -11.06), (2.301, 2.222, 10.99), (-2.623, -1.883, -10.65), (1.899, -1.883, -11.38), (-1.824, -1.883, 11.38), (1.899, -1.883, 11.38), (-1.824, -1.883, -11.38), (2.623, -1.883, -10.65), (2.623, -1.883, 10.51), (-2.623, -1.883, 10.51), (-2.424, -1.883, 11.16), (2.442, -1.883, -11.2), (-2.424, -1.883, -11.2), (2.442, -1.883, 11.16), (-2.623, 1.878, -10.65), (1.899, 1.878, -11.38), (-1.824, 1.878, 11.38), (1.899, 1.878, 11.38), (-1.824, 1.878, -11.38), (2.623, 1.878, -10.65), (-2.424, 1.878, 11.16), (2.442, 1.878, -11.2), (2.623, 1.878, 10.51), (-2.623, 1.878, 10.51), (-2.424, 1.878, -11.2), (2.442, 1.878, 11.16), (-2.485, -2.323, 10.51), (-2.316, -2.292, 11.05), (2.498, -2.323, -10.65), (2.345, -2.292, -11.1), (-1.824, -2.323, 11.23), (1.878, -2.309, -11.07), (2.345, -2.292, 11.05), (1.899, -2.323, 11.23), (-1.806, -2.308, -11.07), (-2.316, -2.292, -11.1), (-2.296, -2.308, -10.63), (2.315, -2.308, 10.49), (-1.824, -2.128, -10.65), (-2.228, -2.128, -10.62), (-1.795, -2.128, -11.01), (1.899, -2.128, -10.65), (1.867, -2.128, -11.01), (2.247, -2.128, -10.62), (1.899, -2.128, 10.51), (1.86, -2.128, 10.97), (-1.824, -2.128, 10.51), (2.247, -2.128, 10.48), (-1.789, -2.128, 10.97), (-2.228, -2.128, 10.48), (-2.111, -2.128, 10.85), (2.148, -2.128, -10.91), (2.14, -2.128, 10.85), (-2.12, -2.128, -10.9), (-2.296, -2.128, 10.49), (-2.165, -2.128, 10.9), (2.315, -2.128, -10.63), (2.201, -2.128, -10.96), (-1.802, -2.128, 11.04), (1.878, -2.128, -11.07), (2.196, -2.128, 10.9), (1.874, -2.128, 11.04), (-1.806, -2.128, -11.07), (-2.171, -2.128, -10.96), (-2.296, -2.128, -10.63), (2.315, -2.128, 10.49), (-2.16, -2.128, 10.89), (2.196, -2.128, -10.95), (-1.8, -2.128, 11.03), (1.877, -2.128, -11.07), (2.19, -2.128, 10.89), (-1.804, -2.128, -11.07), (-2.166, -2.128, -10.95), (2.307, -2.128, 10.49), (-2.289, -2.128, 10.49), (2.307, -2.128, -10.63), (1.873, -2.128, 11.03), (-2.289, -2.128, -10.63), (2.623, -1.814, 10.51), (-2.623, -1.814, 10.51), (-2.424, -1.814, -11.2), (2.442, -1.814, 11.16), (-2.623, -1.814, -10.65), (1.899, -1.814, -11.38), (-1.824, -1.814, 11.38), (1.899, -1.814, 11.38), (-1.824, -1.814, -11.38), (2.623, -1.814, -10.65), (-2.424, -1.814, 11.16), (2.442, -1.814, -11.2), (2.331, -2.309, 10.49), (-2.312, -2.309, -10.63), (-2.184, -2.273, -10.97), (-1.807, -2.31, -11.09), (2.209, -2.272, 10.91), (1.876, -2.308, 11.05), (1.88, -2.31, -11.09), (-1.804, -2.308, 11.05), (2.214, -2.274, -10.97), (2.331, -2.31, -10.64), (-2.179, -2.271, 10.91), (-2.312, -2.308, 10.49), (-2.413, -2.129, 11.15), (2.433, -2.129, -11.19), (2.611, -2.132, -10.65), (-2.61, -2.132, -10.65), (1.899, -2.132, -11.37), (-1.824, -2.132, 11.37), (1.899, -2.132, 11.37), (-1.824, -2.132, -11.37), (-2.61, -2.132, 10.51), (2.611, -2.132, 10.51), (-2.413, -2.129, -11.19), (2.433, -2.129, 11.15)], [], [(62, 23, 9, 52), (0, 22, 46, 36), (32, 26, 6, 1), (17, 40, 22, 0), (1, 25, 50, 32), (4, 5, 24, 34), (18, 41, 25, 1), (44, 86, 141, 142), (70, 21, 17, 73), (154, 78, 79, 153), (84, 81, 109, 112), (3, 32, 50, 29), (4, 34, 47, 21), (71, 29, 8, 69), (5, 37, 51, 24), (3, 7, 26, 32), (20, 86, 114, 104), (48, 28, 106, 107), (86, 44, 113, 114), (49, 33, 111, 110), (16, 18, 1, 6), (6, 26, 46, 22), (7, 36, 46, 26), (34, 24, 18, 16), (40, 16, 6, 22), (41, 15, 8, 25), (8, 29, 50, 25), (155, 160, 14, 9), (53, 61, 39, 10), (76, 160, 155, 43), (44, 84, 112, 113), (155, 162, 85, 43), (54, 60, 38, 11), (159, 156, 31, 35), (55, 12, 27, 63), (156, 153, 79, 31), (157, 152, 77, 80), (53, 10, 13, 56), (158, 83, 82, 163), (56, 13, 23, 62), (158, 157, 80, 83), (54, 11, 12, 55), (69, 8, 15, 72), (159, 35, 85, 162), (63, 27, 19, 58), (15, 41, 51, 37), (16, 40, 47, 34), (45, 20, 104, 105), (17, 21, 47, 40), (18, 24, 51, 41), (28, 87, 115, 106), (52, 9, 14, 59), (160, 76, 77, 152), (81, 48, 107, 109), (132, 52, 59, 129), (131, 63, 58, 128), (2, 57, 58, 19), (134, 54, 55, 135), (136, 56, 62, 130), (133, 53, 56, 136), (135, 55, 63, 131), (134, 138, 60, 54), (133, 139, 61, 53), (39, 61, 57, 2), (38, 60, 59, 14), (130, 62, 52, 132), (36, 74, 64, 0), (3, 29, 71, 65), (4, 21, 70, 66), (5, 67, 75, 37), (3, 65, 68, 7), (7, 68, 74, 36), (4, 66, 67, 5), (37, 75, 72, 15), (0, 64, 73, 17), (137, 69, 72, 128), (139, 71, 69, 137), (138, 70, 73, 129), (151, 150, 77, 76), (149, 148, 79, 78), (150, 147, 80, 77), (148, 146, 31, 79), (145, 144, 82, 83), (146, 143, 35, 31), (147, 145, 83, 80), (143, 142, 85, 35), (141, 151, 76, 43), (144, 140, 42, 82), (140, 149, 78, 42), (142, 141, 43, 85), (88, 89, 103, 90), (96, 99, 89, 88), (90, 92, 91, 88), (94, 96, 88, 91), (91, 92, 101, 93), (97, 94, 91, 93), (94, 97, 102, 95), (95, 98, 96, 94), (96, 98, 100, 99), (30, 45, 105, 108), (87, 49, 110, 115), (33, 30, 108, 111), (124, 116, 105, 104), (125, 117, 107, 106), (116, 118, 108, 105), (117, 119, 109, 107), (126, 120, 110, 111), (119, 121, 112, 109), (118, 126, 111, 108), (121, 122, 113, 112), (127, 124, 104, 114), (120, 123, 115, 110), (123, 125, 106, 115), (122, 127, 114, 113), (93, 125, 123, 97), (97, 123, 120, 102), (99, 124, 127, 89), (103, 122, 121, 90), (95, 126, 118, 98), (90, 121, 119, 92), (102, 120, 126, 95), (92, 119, 117, 101), (98, 118, 116, 100), (101, 117, 125, 93), (100, 116, 124, 99), (89, 127, 122, 103), (60, 138, 129, 59), (61, 139, 137, 57), (57, 137, 128, 58), (74, 130, 132, 64), (65, 71, 139, 133), (66, 70, 138, 134), (67, 135, 131, 75), (65, 133, 136, 68), (68, 136, 130, 74), (66, 134, 135, 67), (75, 131, 128, 72), (64, 132, 129, 73), (20, 45, 150, 151), (28, 48, 148, 149), (45, 30, 147, 150), (48, 81, 146, 148), (33, 49, 144, 145), (81, 84, 143, 146), (30, 33, 145, 147), (84, 44, 142, 143), (161, 42, 78, 154), (49, 87, 140, 144), (87, 28, 149, 140), (2, 154, 153, 39), (19, 161, 154, 2), (9, 23, 162, 155), (13, 10, 156, 159), (10, 39, 153, 156), (11, 38, 152, 157), (12, 158, 163, 27), (12, 11, 157, 158), (13, 159, 162, 23), (14, 160, 152, 38), (19, 27, 163, 161), (86, 20, 151, 141), (161, 163, 82, 42)])
me_cylinder_003.polygons.foreach_set('use_smooth', [True] * 162)
me_cylinder_003.materials.append(mat_painel)
me_cylinder_003.use_remesh_preserve_volume = False
me_cylinder_003.use_remesh_preserve_attributes = False
me_cylinder_003.use_mirror_vertex_groups = False
me_cylinder_003.update()
me_cube_004 = bpy.data.meshes.new('Cube.004')
me_cube_004.from_pydata([(-8.958, 0.6531, -0.9357), (8.613, 0.8279, -0.9357), (8.958, -0.6388, -0.9357), (8.613, 0.6531, -1.244), (-8.627, 0.6531, 1.244), (-8.958, 0.6531, 0.9559), (8.613, 0.8279, 0.9559), (8.958, -0.6388, 0.9559), (8.613, 0.6531, 1.244), (-8.627, 0.8279, 0.9559), (-8.627, 0.8279, -0.9357), (-8.627, 0.6531, -1.244), (-8.627, -0.6388, -1.244), (8.613, -0.6388, 1.244), (-8.958, -0.6388, 0.9559), (-8.627, -0.6388, 1.244), (8.613, -0.6388, -1.244), (-8.958, -0.6388, -0.9357), (8.958, 0.6531, -0.9357), (8.958, 0.6531, 0.9559), (-8.836, -0.8279, 0.8949), (8.836, -0.8279, -0.8747), (-8.566, -0.8279, 1.122), (8.552, -0.8279, -1.122), (-8.836, -0.8279, -0.8747), (8.836, -0.8279, 0.8949), (8.552, -0.8279, 1.122), (-8.566, -0.8279, -1.122), (-8.928, -0.7807, 0.9406), (-8.875, 0.6531, 1.172), (-8.875, 0.7842, -0.9357), (-8.875, -0.6388, -1.167), (8.613, 0.7842, 1.172), (8.872, 0.7842, -0.9357), (-8.627, 0.7842, -1.167), (8.872, -0.6388, 1.172), (8.928, -0.7807, -0.9205), (8.872, 0.6531, -1.167), (-8.612, -0.7807, 1.213), (8.598, -0.7807, -1.213), (-8.928, -0.7807, -0.9205), (-8.875, 0.7842, 0.9559), (8.872, 0.7842, 0.9559), (8.928, -0.7807, 0.9406), (8.613, 0.7842, -1.167), (8.598, -0.7807, 1.213), (8.32, 0.8279, 0.9559), (8.32, -0.6388, 1.244), (8.32, -0.6388, -1.244), (8.32, 0.8279, -0.9357), (-8.627, 0.7842, 1.172), (-8.612, -0.7807, -1.213), (-8.347, 0.8279, 0.9559), (-8.347, 0.8279, -0.9357), (-8.347, -0.6388, -1.244), (-8.347, -0.6388, 1.244), (-8.875, -0.6388, 1.172), (8.872, -0.6388, -1.167), (-8.627, -0.6032, -1.244), (8.613, -0.6032, 1.244), (8.958, -0.6032, 0.9559), (-8.958, -0.6032, 0.9559), (-8.627, -0.6032, 1.244), (8.613, -0.6032, -1.244), (8.958, -0.6032, -0.9357), (-8.958, -0.6032, -0.9357), (-8.875, 0.6531, -1.167), (8.872, 0.6531, 1.172), (8.32, 0.6531, 1.244), (8.32, 0.6531, -1.244), (-8.347, 0.6531, -1.244), (-8.347, 0.6531, 1.244), (-8.692, -0.8279, 0.8492), (8.689, -0.8279, -0.829), (-8.52, -0.8279, 0.9889), (8.506, -0.8279, -0.9839), (-8.692, -0.8279, -0.829), (8.689, -0.8279, 0.8492), (8.506, -0.8279, 0.9889), (-8.52, -0.8279, -0.9839), (-8.769, -0.8279, 1.065), (8.765, -0.8279, -1.06), (-8.332, -0.8279, 1.122), (8.305, -0.8279, -1.122), (-8.332, -0.8279, -1.122), (8.305, -0.8279, 1.122), (-8.769, -0.8279, -1.06), (8.765, -0.8279, 1.065), (-8.669, -0.8279, -0.9646), (-8.669, -0.8279, 0.9736), (-8.811, 0.7503, -1.107), (-8.811, 0.7503, 1.116), (8.662, -0.8279, -0.9646), (8.662, -0.8279, 0.9736), (8.805, 0.7503, -1.107), (8.805, 0.7503, 1.116), (8.32, 0.7842, 1.172), (8.293, -0.8279, -0.9839), (8.32, 0.7842, -1.167), (8.293, -0.8279, 0.9889), (-8.347, 0.7842, -1.167), (-8.321, -0.8279, 0.9889), (-8.347, 0.7842, 1.172), (-8.321, -0.8279, -0.9839), (-8.875, -0.6032, 1.172), (-8.875, -0.6032, -1.167), (8.872, -0.6032, 1.172), (8.872, -0.6032, -1.167), (8.32, -0.6032, 1.244), (8.32, -0.6032, -1.244), (-8.347, -0.6032, -1.244), (-8.347, -0.6032, 1.244), (-8.849, -0.7807, 1.145), (8.845, -0.7807, -1.14), (-8.343, -0.7807, 1.213), (8.316, -0.7807, -1.213), (-8.343, -0.7807, -1.213), (8.316, -0.7807, 1.213), (-8.849, -0.7807, -1.14), (8.845, -0.7807, 1.145), (-8.505, -0.6982, -0.8137), (-8.685, -0.6982, -0.8283), (-8.52, -0.6982, -0.9764), (-8.317, -0.6982, -0.8137), (8.289, -0.6982, -0.8137), (-8.505, -0.6982, 0.8339), (-8.52, -0.6982, 0.9815), (-8.685, -0.6982, 0.8485), (-8.317, -0.6982, 0.8339), (8.289, -0.6982, 0.8339), (8.491, -0.6982, 0.8339), (8.506, -0.6982, 0.9815), (8.681, -0.6982, 0.8484), (8.491, -0.6982, -0.8137), (8.506, -0.6982, -0.9764), (8.681, -0.6982, -0.8283), (8.293, -0.6982, 0.9815), (8.293, -0.6982, -0.9764), (-8.321, -0.6982, 0.9815), (-8.321, -0.6982, -0.9764), (-8.662, -0.6982, 0.9668), (8.656, -0.6982, -0.9579), (-8.662, -0.6982, -0.9579), (8.656, -0.6982, 0.9667), (-8.692, -0.6982, 0.8492), (-8.669, -0.6982, 0.9736), (8.689, -0.6982, -0.829), (8.662, -0.6982, -0.9646), (-8.321, -0.6982, 0.9889), (-8.52, -0.6982, 0.9889), (8.293, -0.6982, -0.9839), (8.506, -0.6982, -0.9839), (-8.321, -0.6982, -0.9839), (8.293, -0.6982, 0.9889), (-8.669, -0.6982, -0.9646), (-8.692, -0.6982, -0.829), (8.662, -0.6982, 0.9736), (8.689, -0.6982, 0.8492), (8.506, -0.6982, 0.9889), (-8.52, -0.6982, -0.9839), (-8.699, -0.8279, 0.8513), (8.696, -0.8279, -0.8312), (-8.522, -0.8279, 0.9953), (8.508, -0.8279, -0.9905), (-8.699, -0.8279, -0.8312), (8.696, -0.8279, 0.8513), (8.508, -0.8279, 0.9953), (-8.522, -0.8279, -0.9905), (-8.673, -0.8279, 0.9779), (8.667, -0.8279, -0.9692), (-8.321, -0.8279, 0.9953), (8.294, -0.8279, -0.9905), (-8.321, -0.8279, -0.9905), (8.294, -0.8279, 0.9953), (-8.673, -0.8279, -0.9692), (8.667, -0.8279, 0.9779), (8.506, -0.8101, 0.9889), (8.293, -0.8101, -0.9839), (8.506, -0.8101, -0.9839), (-8.52, -0.8101, 0.9889), (8.689, -0.8101, 0.8492), (8.662, -0.8101, 0.9736), (8.662, -0.8101, -0.9646), (8.689, -0.8101, -0.829), (-8.669, -0.8101, 0.9736), (8.293, -0.8101, 0.9889), (-8.692, -0.8101, 0.8492), (-8.692, -0.8101, -0.829), (-8.669, -0.8101, -0.9646), (-8.52, -0.8101, -0.9839), (-8.321, -0.8101, 0.9889), (-8.321, -0.8101, -0.9839), (8.506, -0.7063, 0.9889), (8.506, -0.7063, -0.9839), (-8.52, -0.7063, 0.9889), (8.662, -0.7063, 0.9736), (-8.52, -0.7063, -0.9839), (-8.321, -0.7063, 0.9889), (8.293, -0.7063, -0.9839), (8.689, -0.7063, 0.8492), (8.662, -0.7063, -0.9646), (8.689, -0.7063, -0.829), (-8.669, -0.7063, 0.9736), (8.293, -0.7063, 0.9889), (-8.692, -0.7063, 0.8492), (-8.692, -0.7063, -0.829), (-8.669, -0.7063, -0.9646), (-8.321, -0.7063, -0.9839)], [], [(0, 30, 90, 66), (1, 33, 94, 44), (1, 44, 98, 49), (2, 36, 113, 57), (2, 57, 107, 64), (107, 63, 3, 37), (3, 69, 98, 44), (3, 44, 94, 37), (66, 105, 65, 0), (104, 62, 4, 29), (4, 71, 102, 50), (4, 50, 91, 29), (3, 63, 109, 69), (53, 49, 98, 100), (71, 111, 108, 68), (53, 52, 46, 49), (68, 96, 102, 71), (108, 111, 55, 47), (65, 61, 5, 0), (5, 29, 91, 41), (69, 109, 110, 70), (28, 40, 24, 20), (6, 46, 96, 32), (6, 32, 95, 42), (6, 1, 49, 46), (180, 183, 73, 77), (7, 60, 106, 35), (7, 35, 119, 43), (7, 2, 64, 60), (192, 203, 153, 158), (195, 192, 158, 156), (193, 200, 147, 151), (207, 198, 150, 152), (198, 193, 151, 150), (194, 202, 145, 149), (68, 108, 59, 8), (8, 67, 95, 32), (8, 32, 96, 68), (104, 29, 5, 61), (204, 205, 155, 144), (197, 194, 149, 148), (199, 195, 156, 157), (116, 54, 48, 115), (9, 41, 91, 50), (9, 50, 102, 52), (30, 41, 9, 10), (42, 33, 1, 6), (200, 201, 146, 147), (202, 204, 144, 145), (52, 102, 96, 46), (205, 206, 154, 155), (196, 207, 152, 159), (206, 196, 159, 154), (10, 53, 100, 34), (10, 34, 90, 30), (70, 110, 58, 11), (11, 66, 90, 34), (11, 34, 100, 70), (8, 59, 106, 67), (4, 62, 111, 71), (136, 138, 128, 129), (47, 55, 114, 117), (48, 54, 110, 109), (12, 51, 118, 31), (12, 31, 105, 58), (12, 58, 110, 54), (12, 54, 116, 51), (13, 45, 119, 35), (13, 35, 106, 59), (13, 59, 108, 47), (13, 47, 117, 45), (41, 30, 0, 5), (14, 28, 112, 56), (14, 56, 104, 61), (14, 17, 40, 28), (67, 106, 60, 19), (15, 38, 114, 55), (15, 55, 111, 62), (15, 62, 104, 56), (15, 56, 112, 38), (16, 39, 115, 48), (16, 48, 109, 63), (16, 63, 107, 57), (16, 57, 113, 39), (17, 65, 105, 31), (17, 31, 118, 40), (60, 64, 18, 19), (18, 37, 94, 33), (19, 42, 95, 67), (11, 58, 105, 66), (19, 18, 33, 42), (10, 9, 52, 53), (172, 171, 97, 103), (43, 36, 2, 7), (117, 114, 82, 85), (107, 37, 18, 64), (25, 21, 36, 43), (160, 72, 89, 168), (20, 80, 112, 28), (160, 164, 76, 72), (161, 73, 92, 169), (21, 81, 113, 36), (162, 168, 89, 74), (162, 74, 101, 170), (22, 82, 114, 38), (22, 38, 112, 80), (163, 169, 92, 75), (163, 75, 97, 171), (23, 83, 115, 39), (23, 39, 113, 81), (116, 115, 83, 84), (173, 170, 101, 99), (203, 197, 148, 153), (164, 174, 88, 76), (24, 40, 118, 86), (165, 175, 93, 77), (124, 123, 139, 137), (165, 161, 21, 25), (25, 43, 119, 87), (166, 173, 99, 78), (166, 78, 93, 175), (26, 87, 119, 45), (26, 45, 117, 85), (167, 172, 103, 79), (167, 79, 88, 174), (27, 86, 118, 51), (27, 51, 116, 84), (120, 121, 142, 122), (120, 122, 139, 123), (152, 150, 137, 139), (124, 129, 128, 123), (125, 128, 138, 126), (125, 126, 140, 127), (125, 120, 123, 128), (144, 155, 121, 127), (127, 121, 120, 125), (130, 132, 143, 131), (130, 131, 136, 129), (135, 132, 130, 133), (133, 124, 137, 134), (133, 134, 141, 135), (133, 130, 129, 124), (132, 135, 146, 157), (127, 140, 145, 144), (135, 141, 147, 146), (126, 138, 148, 149), (140, 126, 149, 145), (134, 137, 150, 151), (141, 134, 151, 147), (138, 136, 153, 148), (142, 121, 155, 154), (17, 14, 61, 65), (143, 132, 157, 156), (98, 69, 70, 100), (131, 143, 156, 158), (136, 131, 158, 153), (122, 142, 154, 159), (139, 122, 159, 152), (27, 167, 174, 86), (27, 84, 172, 167), (26, 166, 175, 87), (26, 85, 173, 166), (77, 73, 161, 165), (25, 87, 175, 165), (24, 86, 174, 164), (85, 82, 170, 173), (23, 163, 171, 83), (23, 81, 169, 163), (22, 162, 170, 82), (22, 80, 168, 162), (21, 161, 169, 81), (20, 24, 164, 160), (20, 160, 168, 80), (84, 83, 171, 172), (99, 101, 190, 185), (88, 79, 189, 188), (79, 103, 191, 189), (76, 88, 188, 187), (89, 72, 186, 184), (92, 73, 183, 182), (77, 93, 181, 180), (101, 74, 179, 190), (72, 76, 187, 186), (74, 89, 184, 179), (97, 75, 178, 177), (103, 97, 177, 191), (75, 92, 182, 178), (93, 78, 176, 181), (78, 99, 185, 176), (199, 201, 183, 180), (157, 146, 201, 199), (185, 190, 197, 203), (188, 189, 196, 206), (189, 191, 207, 196), (187, 188, 206, 205), (184, 186, 204, 202), (182, 183, 201, 200), (180, 181, 195, 199), (190, 179, 194, 197), (186, 187, 205, 204), (179, 184, 202, 194), (177, 178, 193, 198), (191, 177, 198, 207), (178, 182, 200, 193), (181, 176, 192, 195), (176, 185, 203, 192)])
me_cube_004.polygons.foreach_set('use_smooth', [True] * 206)
me_cube_004.materials.append(mat_painel)
me_cube_004.use_remesh_preserve_volume = False
me_cube_004.use_remesh_preserve_attributes = False
me_cube_004.use_mirror_vertex_groups = False
me_cube_004.update()

# ---- objects
ob_cube_000 = bpy.data.objects.new('Cube.000', me_cube_001)
ob_cylinder_000 = bpy.data.objects.new('Cylinder.000', me_cylinder_000)
ob_cylinder_001 = bpy.data.objects.new('Cylinder.001', me_cylinder_003)
ob_cube_002 = bpy.data.objects.new('Cube.002', me_cube_004)

# ---- transforms, parenting, visibility, modifiers, constraints
ob_cube_000.location = (1.877, 0.122, 9.792)
ob_cube_000.scale = (0.5627, 0.5627, 0.5627)
ob_cube_000.lineart.crease_threshold = 0.0
ob_cylinder_000.location = (-9.469, 0.003542, 2.339)
ob_cylinder_000.scale = (0.2409, 0.2409, 0.2409)
ob_cylinder_000.lineart.crease_threshold = 0.0
ob_cylinder_001.location = (-10.47, 0.003115, 0.6087)
ob_cylinder_001.scale = (0.2409, 0.2409, 0.2409)
ob_cylinder_001.lineart.crease_threshold = 0.0
ob_cube_002.location = (1.753, 0.114, 5.228)
ob_cube_002.scale = (0.5627, 0.5627, 0.5627)
ob_cube_002.lineart.crease_threshold = 0.0

# ---- collection membership
col_collection_1.objects.link(ob_cube_000)
col_collection_1.objects.link(ob_cylinder_000)
col_collection_1.objects.link(ob_cylinder_001)
col_collection_1.objects.link(ob_cube_002)

# ---- scene / render settings (as saved in the file)
scene.frame_start = 1; scene.frame_end = 250; scene.frame_set(1)
scene.render.engine = 'BLENDER_EEVEE_NEXT'
scene.render.resolution_percentage = 50
scene.render.dither_intensity = 0.0
scene.cycles.use_denoising = False
scene.cycles.samples = 10
scene.cycles.sampling_pattern = 'TABULATED_SOBOL'
scene.cycles.light_sampling_threshold = 0.0
scene.cycles.use_adaptive_sampling = False
scene.cycles.use_light_tree = False
scene.cycles.blur_glossy = 0.0
scene.cycles.pixel_filter_type = 'GAUSSIAN'
scene.cycles.sample_clamp_indirect = 0.0
scene.view_settings.view_transform = 'Standard'
bpy.context.view_layer.update()

# ---- added for rendering (the .blend has no active camera and no usable light): camera, sun
cam_auto = bpy.data.cameras.new('AutoCamera')
cam_auto.lens = 50.0
cam_auto.sensor_width = 36.0
cam_auto.clip_end = 1000.0
ob_auto_camera = bpy.data.objects.new('AutoCamera', cam_auto)
scene.collection.objects.link(ob_auto_camera)
ob_auto_camera.location = (19.9556, -26.5189, 23.4505)
ob_auto_camera.rotation_euler = (1.09748, -7.21219e-08, 0.694738)
scene.camera = ob_auto_camera
light_auto_sun = bpy.data.lights.new('AutoSun', 'SUN')
light_auto_sun.energy = 3.0
light_auto_sun.angle = 0.0523599
ob_auto_sun = bpy.data.objects.new('AutoSun', light_auto_sun)
scene.collection.objects.link(ob_auto_sun)
ob_auto_sun.rotation_euler = (0.872665, 0.174533, 0.523599)
bpy.context.view_layer.update()
